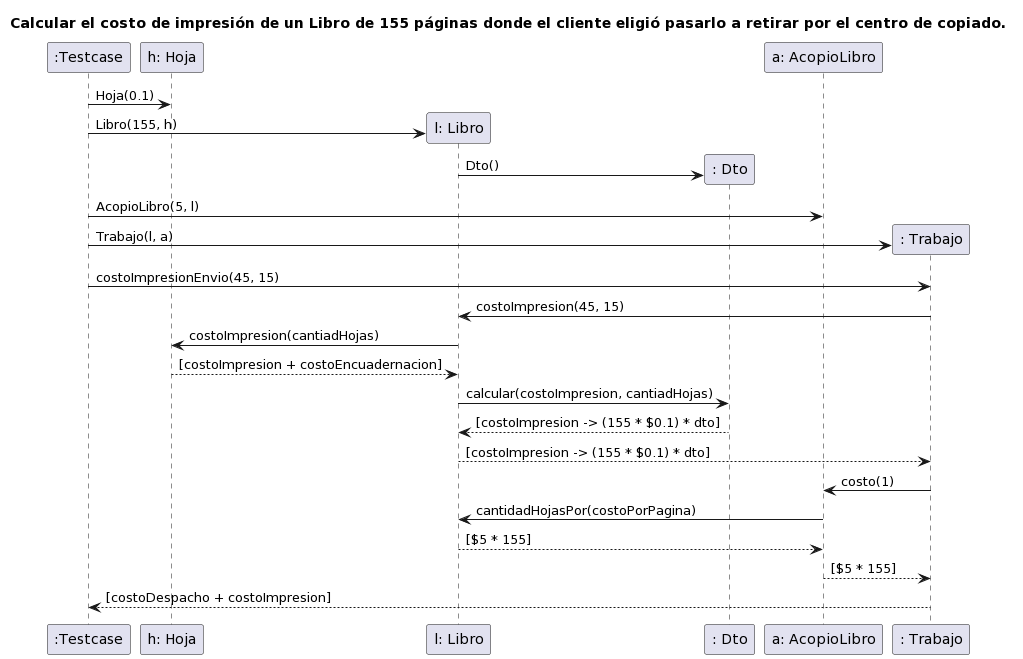

The diagram above was rendered by PlantUML. Its source (embedded in the PNG):
@startuml
title Calcular el costo de impresión de un Libro de 155 páginas donde el cliente eligió pasarlo a retirar por el centro de copiado.

":Testcase" -> "h: Hoja": Hoja(0.1)
create "l: Libro"
":Testcase" -> "l: Libro": Libro(155, h)
create ": Dto"
"l: Libro" -> ": Dto": Dto()
":Testcase" -> "a: AcopioLibro": AcopioLibro(5, l)
create ": Trabajo"
":Testcase" -> ": Trabajo": Trabajo(l, a)
":Testcase" -> ": Trabajo": costoImpresionEnvio(45, 15)
": Trabajo" -> "l: Libro": costoImpresion(45, 15)
"l: Libro" -> "h: Hoja": costoImpresion(cantiadHojas)
return [costoImpresion + costoEncuadernacion]
"l: Libro" -> ": Dto": calcular(costoImpresion, cantiadHojas)
return [costoImpresion -> (155 * $0.1) * dto]
"l: Libro" --> ": Trabajo": [costoImpresion -> (155 * $0.1) * dto]
": Trabajo" -> "a: AcopioLibro": costo(1)
"a: AcopioLibro" -> "l: Libro": cantidadHojasPor(costoPorPagina)
return [$5 * 155]
"a: AcopioLibro" --> ": Trabajo": [$5 * 155]
": Trabajo" --> ":Testcase":  [costoDespacho + costoImpresion]
@enduml